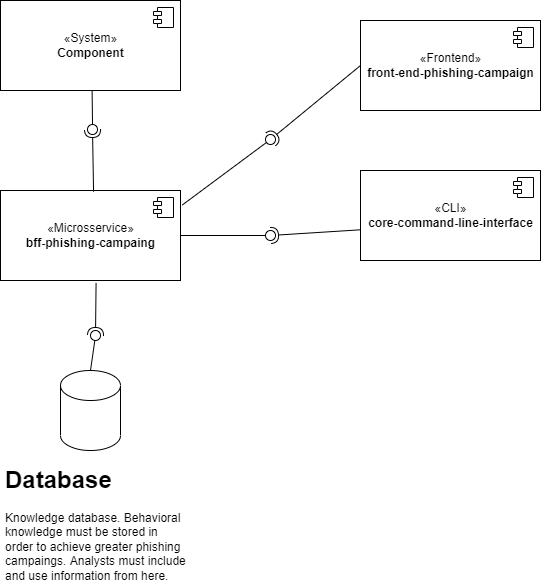

The diagram above was exported from draw.io. Its source (the exported page's mxGraphModel, read from the mxfile embedded in the PNG):
<mxGraphModel dx="981" dy="520" grid="1" gridSize="10" guides="1" tooltips="1" connect="1" arrows="1" fold="1" page="1" pageScale="1" pageWidth="827" pageHeight="1169" math="0" shadow="0">
  <root>
    <mxCell id="0" />
    <mxCell id="1" parent="0" />
    <mxCell id="2lVt-BvQ6YwTCHV5ox5q-1" value="«Microsservice»&lt;br&gt;&lt;b&gt;bff-phishing-campaing&lt;/b&gt;" style="html=1;dropTarget=0;" vertex="1" parent="1">
      <mxGeometry x="200" y="340" width="180" height="90" as="geometry" />
    </mxCell>
    <mxCell id="2lVt-BvQ6YwTCHV5ox5q-2" value="" style="shape=module;jettyWidth=8;jettyHeight=4;" vertex="1" parent="2lVt-BvQ6YwTCHV5ox5q-1">
      <mxGeometry x="1" width="20" height="20" relative="1" as="geometry">
        <mxPoint x="-27" y="7" as="offset" />
      </mxGeometry>
    </mxCell>
    <mxCell id="2lVt-BvQ6YwTCHV5ox5q-3" value="«System»&lt;br&gt;&lt;b&gt;Component&lt;/b&gt;" style="html=1;dropTarget=0;" vertex="1" parent="1">
      <mxGeometry x="200" y="150" width="180" height="90" as="geometry" />
    </mxCell>
    <mxCell id="2lVt-BvQ6YwTCHV5ox5q-4" value="" style="shape=module;jettyWidth=8;jettyHeight=4;" vertex="1" parent="2lVt-BvQ6YwTCHV5ox5q-3">
      <mxGeometry x="1" width="20" height="20" relative="1" as="geometry">
        <mxPoint x="-27" y="7" as="offset" />
      </mxGeometry>
    </mxCell>
    <mxCell id="2lVt-BvQ6YwTCHV5ox5q-5" value="«Frontend»&lt;br&gt;&lt;b&gt;front-end-phishing-campaign&lt;/b&gt;" style="html=1;dropTarget=0;" vertex="1" parent="1">
      <mxGeometry x="560" y="170" width="180" height="90" as="geometry" />
    </mxCell>
    <mxCell id="2lVt-BvQ6YwTCHV5ox5q-6" value="" style="shape=module;jettyWidth=8;jettyHeight=4;" vertex="1" parent="2lVt-BvQ6YwTCHV5ox5q-5">
      <mxGeometry x="1" width="20" height="20" relative="1" as="geometry">
        <mxPoint x="-27" y="7" as="offset" />
      </mxGeometry>
    </mxCell>
    <mxCell id="2lVt-BvQ6YwTCHV5ox5q-7" value="«CLI»&lt;br&gt;&lt;b&gt;core-command-line-interface&lt;/b&gt;" style="html=1;dropTarget=0;" vertex="1" parent="1">
      <mxGeometry x="560" y="320" width="180" height="90" as="geometry" />
    </mxCell>
    <mxCell id="2lVt-BvQ6YwTCHV5ox5q-8" value="" style="shape=module;jettyWidth=8;jettyHeight=4;" vertex="1" parent="2lVt-BvQ6YwTCHV5ox5q-7">
      <mxGeometry x="1" width="20" height="20" relative="1" as="geometry">
        <mxPoint x="-27" y="7" as="offset" />
      </mxGeometry>
    </mxCell>
    <mxCell id="2lVt-BvQ6YwTCHV5ox5q-9" value="" style="rounded=0;orthogonalLoop=1;jettySize=auto;html=1;endArrow=none;endFill=0;sketch=0;sourcePerimeterSpacing=0;targetPerimeterSpacing=0;exitX=0.509;exitY=1;exitDx=0;exitDy=0;exitPerimeter=0;" edge="1" target="2lVt-BvQ6YwTCHV5ox5q-11" parent="1" source="2lVt-BvQ6YwTCHV5ox5q-3">
      <mxGeometry relative="1" as="geometry">
        <mxPoint x="272" y="279" as="sourcePoint" />
      </mxGeometry>
    </mxCell>
    <mxCell id="2lVt-BvQ6YwTCHV5ox5q-10" value="" style="rounded=0;orthogonalLoop=1;jettySize=auto;html=1;endArrow=halfCircle;endFill=0;entryX=0.5;entryY=0.5;endSize=6;strokeWidth=1;sketch=0;exitX=0.517;exitY=0.013;exitDx=0;exitDy=0;exitPerimeter=0;" edge="1" target="2lVt-BvQ6YwTCHV5ox5q-11" parent="1" source="2lVt-BvQ6YwTCHV5ox5q-1">
      <mxGeometry relative="1" as="geometry">
        <mxPoint x="312" y="279" as="sourcePoint" />
      </mxGeometry>
    </mxCell>
    <mxCell id="2lVt-BvQ6YwTCHV5ox5q-11" value="" style="ellipse;whiteSpace=wrap;html=1;align=center;aspect=fixed;resizable=0;points=[];outlineConnect=0;sketch=0;" vertex="1" parent="1">
      <mxGeometry x="287" y="274" width="10" height="10" as="geometry" />
    </mxCell>
    <mxCell id="2lVt-BvQ6YwTCHV5ox5q-12" value="" style="rounded=0;orthogonalLoop=1;jettySize=auto;html=1;endArrow=none;endFill=0;sketch=0;sourcePerimeterSpacing=0;targetPerimeterSpacing=0;exitX=1.01;exitY=0.161;exitDx=0;exitDy=0;exitPerimeter=0;" edge="1" target="2lVt-BvQ6YwTCHV5ox5q-14" parent="1" source="2lVt-BvQ6YwTCHV5ox5q-1">
      <mxGeometry relative="1" as="geometry">
        <mxPoint x="450" y="289" as="sourcePoint" />
      </mxGeometry>
    </mxCell>
    <mxCell id="2lVt-BvQ6YwTCHV5ox5q-13" value="" style="rounded=0;orthogonalLoop=1;jettySize=auto;html=1;endArrow=halfCircle;endFill=0;entryX=0.5;entryY=0.5;endSize=6;strokeWidth=1;sketch=0;exitX=0;exitY=0.5;exitDx=0;exitDy=0;" edge="1" target="2lVt-BvQ6YwTCHV5ox5q-14" parent="1" source="2lVt-BvQ6YwTCHV5ox5q-5">
      <mxGeometry relative="1" as="geometry">
        <mxPoint x="490" y="289" as="sourcePoint" />
      </mxGeometry>
    </mxCell>
    <mxCell id="2lVt-BvQ6YwTCHV5ox5q-14" value="" style="ellipse;whiteSpace=wrap;html=1;align=center;aspect=fixed;resizable=0;points=[];outlineConnect=0;sketch=0;" vertex="1" parent="1">
      <mxGeometry x="465" y="284" width="10" height="10" as="geometry" />
    </mxCell>
    <mxCell id="2lVt-BvQ6YwTCHV5ox5q-27" value="" style="rounded=0;orthogonalLoop=1;jettySize=auto;html=1;endArrow=none;endFill=0;sketch=0;sourcePerimeterSpacing=0;targetPerimeterSpacing=0;exitX=1;exitY=0.5;exitDx=0;exitDy=0;" edge="1" target="2lVt-BvQ6YwTCHV5ox5q-29" parent="1" source="2lVt-BvQ6YwTCHV5ox5q-1">
      <mxGeometry relative="1" as="geometry">
        <mxPoint x="450" y="385" as="sourcePoint" />
      </mxGeometry>
    </mxCell>
    <mxCell id="2lVt-BvQ6YwTCHV5ox5q-28" value="" style="rounded=0;orthogonalLoop=1;jettySize=auto;html=1;endArrow=halfCircle;endFill=0;entryX=0.5;entryY=0.5;endSize=6;strokeWidth=1;sketch=0;exitX=-0.002;exitY=0.659;exitDx=0;exitDy=0;exitPerimeter=0;" edge="1" target="2lVt-BvQ6YwTCHV5ox5q-29" parent="1" source="2lVt-BvQ6YwTCHV5ox5q-7">
      <mxGeometry relative="1" as="geometry">
        <mxPoint x="490" y="385" as="sourcePoint" />
      </mxGeometry>
    </mxCell>
    <mxCell id="2lVt-BvQ6YwTCHV5ox5q-29" value="" style="ellipse;whiteSpace=wrap;html=1;align=center;aspect=fixed;resizable=0;points=[];outlineConnect=0;sketch=0;" vertex="1" parent="1">
      <mxGeometry x="465" y="380" width="10" height="10" as="geometry" />
    </mxCell>
    <mxCell id="2lVt-BvQ6YwTCHV5ox5q-30" value="" style="shape=cylinder3;whiteSpace=wrap;html=1;boundedLbl=1;backgroundOutline=1;size=15;" vertex="1" parent="1">
      <mxGeometry x="260" y="520" width="60" height="80" as="geometry" />
    </mxCell>
    <mxCell id="2lVt-BvQ6YwTCHV5ox5q-31" value="&lt;h1&gt;Database&lt;/h1&gt;&lt;p&gt;Knowledge database. Behavioral knowledge must be stored in order to achieve greater phishing campaings. Analysts must include and use information from here.&lt;/p&gt;" style="text;html=1;strokeColor=none;fillColor=none;spacing=5;spacingTop=-20;whiteSpace=wrap;overflow=hidden;rounded=0;" vertex="1" parent="1">
      <mxGeometry x="200" y="610" width="190" height="120" as="geometry" />
    </mxCell>
    <mxCell id="2lVt-BvQ6YwTCHV5ox5q-32" value="" style="rounded=0;orthogonalLoop=1;jettySize=auto;html=1;endArrow=none;endFill=0;sketch=0;sourcePerimeterSpacing=0;targetPerimeterSpacing=0;exitX=0.5;exitY=0;exitDx=0;exitDy=0;exitPerimeter=0;" edge="1" target="2lVt-BvQ6YwTCHV5ox5q-34" parent="1" source="2lVt-BvQ6YwTCHV5ox5q-30">
      <mxGeometry relative="1" as="geometry">
        <mxPoint x="297" y="505" as="sourcePoint" />
      </mxGeometry>
    </mxCell>
    <mxCell id="2lVt-BvQ6YwTCHV5ox5q-33" value="" style="rounded=0;orthogonalLoop=1;jettySize=auto;html=1;endArrow=halfCircle;endFill=0;entryX=0.5;entryY=0.5;endSize=6;strokeWidth=1;sketch=0;exitX=0.531;exitY=1.027;exitDx=0;exitDy=0;exitPerimeter=0;" edge="1" target="2lVt-BvQ6YwTCHV5ox5q-34" parent="1" source="2lVt-BvQ6YwTCHV5ox5q-1">
      <mxGeometry relative="1" as="geometry">
        <mxPoint x="337" y="505" as="sourcePoint" />
      </mxGeometry>
    </mxCell>
    <mxCell id="2lVt-BvQ6YwTCHV5ox5q-34" value="" style="ellipse;whiteSpace=wrap;html=1;align=center;aspect=fixed;resizable=0;points=[];outlineConnect=0;sketch=0;" vertex="1" parent="1">
      <mxGeometry x="290" y="480" width="10" height="10" as="geometry" />
    </mxCell>
  </root>
</mxGraphModel>